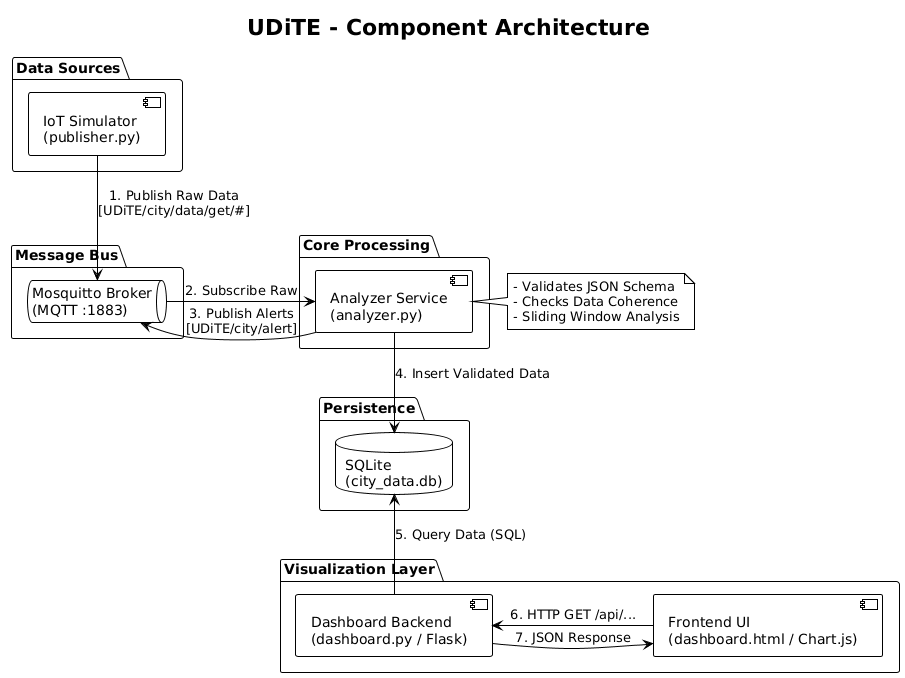

The diagram above was rendered by PlantUML. Its source (embedded in the PNG):
@startuml
!theme plain
skinparam componentStyle uml2

title UDiTE - Component Architecture

package "Data Sources" {
    component "IoT Simulator\n(publisher.py)" as Publisher
}

package "Message Bus" {
    queue "Mosquitto Broker\n(MQTT :1883)" as MQTT
}

package "Core Processing" {
    component "Analyzer Service\n(analyzer.py)" as Analyzer
}

package "Persistence" {
    database "SQLite\n(city_data.db)" as DB
}

package "Visualization Layer" {
    component "Dashboard Backend\n(dashboard.py / Flask)" as WebServer
    component "Frontend UI\n(dashboard.html / Chart.js)" as Browser
}

' Relationships
Publisher -down-> MQTT : "1. Publish Raw Data\n[UDiTE/city/data/get/#]"

MQTT -right-> Analyzer : "2. Subscribe Raw"
Analyzer -left-> MQTT : "3. Publish Alerts\n[UDiTE/city/alert]"

Analyzer -down-> DB : "4. Insert Validated Data"

WebServer -up-> DB : "5. Query Data (SQL)"

Browser -left-> WebServer : "6. HTTP GET /api/..."
WebServer -right-> Browser : "7. JSON Response"

note right of Analyzer
  - Validates JSON Schema
  - Checks Data Coherence
  - Sliding Window Analysis
end note
@enduml